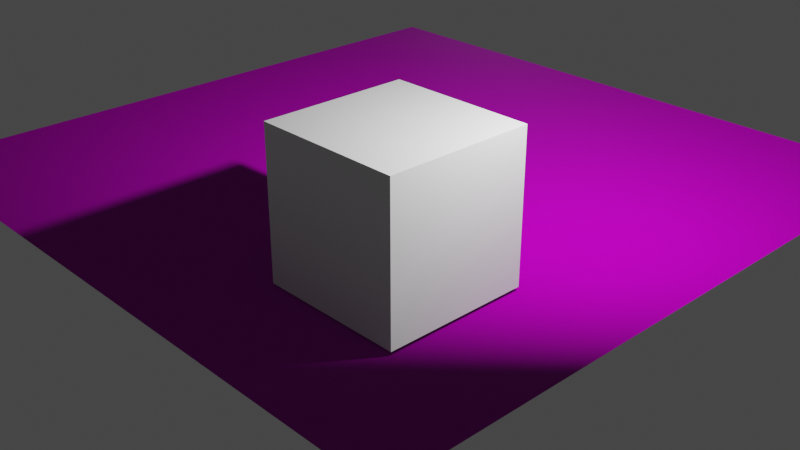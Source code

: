 # Source: wood_floor_example_02.blend  (saved by Blender 2.83.19; exported with 4.5.12 LTS)
import bpy
from mathutils import Matrix  # noqa: F401  (used for matrix-valued properties, if any)

bpy.ops.wm.read_factory_settings(use_empty=True)
scene = bpy.context.scene
scene.name = 'Scene'

# ---- collections
col_collection = bpy.data.collections.new('Collection'); scene.collection.children.link(col_collection)

# ---- images (referenced by path relative to the original .blend; pixels are not part of the script)
import os
ASSET_DIR = os.environ.get("B2B_ASSET_DIR", "")  # directory of the original .blend (textures are referenced by path, not embedded)
HERE = os.path.dirname(os.path.abspath(__file__))  # packed textures are extracted next to this script under _unpacked/

def load_image(name, relpath, width, height, colorspace="sRGB"):
    """Load a texture the original file referenced (path relative to the .blend, or extracted next to this script)."""
    p = next((c for c in (os.path.join(HERE, relpath), os.path.join(ASSET_DIR, relpath)) if relpath and os.path.exists(c)), "")
    if p:
        img = bpy.data.images.load(p, check_existing=True)
        img.name = name
    else:  # same state as the original file: an image datablock whose file is absent (Cycles renders it pink)
        img = bpy.data.images.new(name, width, height)
        img.source = "FILE"
        img.filepath = "//" + (relpath or name)
    img.colorspace_settings.name = colorspace
    return img
img_wood_albedo_jpg = load_image('wood_albedo.jpg', 'wood_albedo.jpg', 1024, 1024, 'sRGB')
img_wood_displacement_jpg = load_image('wood_displacement.jpg', 'wood_displacement.jpg', 1024, 1024, 'Non-Color')
img_wood_normal_jpg = load_image('wood_normal.jpg', 'wood_normal.jpg', 1024, 1024, 'Non-Color')
img_wood_bump_jpg = load_image('wood_bump.jpg', 'wood_bump.jpg', 1024, 1024, 'Non-Color')

# ---- materials (node trees are filled in below, after node groups)
mat_material = bpy.data.materials.new('Material')
mat_material.alpha_threshold = 0.0
mat_material.line_color = (0.0, 0.0, 0.0, 1.0)
mat_material_001 = bpy.data.materials.new('Material.001')

# ---- material node trees
mat_material.use_nodes = True; mat_material.node_tree.nodes.clear()
_N = mat_material.node_tree.nodes; _L = mat_material.node_tree.links
n0 = _N.new('ShaderNodeOutputMaterial'); n0.name = 'Material Output'; n0.location = (300, 300)
n1 = _N.new('ShaderNodeBsdfPrincipled'); n1.name = 'Principled BSDF'; n1.location = (10, 300)
n1.distribution = 'GGX'
n1.subsurface_method = 'BURLEY'
n1.inputs[2].default_value = 0.4
n1.inputs[3].default_value = 1.45
n1.inputs[27].default_value = (0.0, 0.0, 0.0, 1.0)
n1.inputs[28].default_value = 1.0
_L.new(n1.outputs[0], n0.inputs[0])
n0.is_active_output = True
mat_material_001.use_nodes = True; mat_material_001.node_tree.nodes.clear()
_N = mat_material_001.node_tree.nodes; _L = mat_material_001.node_tree.links
n0 = _N.new('ShaderNodeBsdfPrincipled'); n0.name = 'Principled BSDF'; n0.location = (10, 300)
n0.distribution = 'GGX'
n0.subsurface_method = 'BURLEY'
n0.inputs[3].default_value = 1.45
n0.inputs[27].default_value = (0.0, 0.0, 0.0, 1.0)
n0.inputs[28].default_value = 1.0
n1 = _N.new('ShaderNodeBump'); n1.name = 'Bump'; n1.location = (-284, -203)
n1.inputs[0].default_value = 0.5
n1.inputs[1].default_value = 1.0
n1.inputs[2].default_value = 1.0
n2 = _N.new('ShaderNodeValToRGB'); n2.name = 'ColorRamp'; n2.location = (-372, 72)
while len(n2.color_ramp.elements) > 1: n2.color_ramp.elements.remove(n2.color_ramp.elements[-1])
n2.color_ramp.elements[0].position = 0.0; n2.color_ramp.elements[0].color = (0.0, 0.0, 0.0, 1.0)
_e = n2.color_ramp.elements.new(1.0); _e.color = (1.0, 1.0, 1.0, 1.0)
n3 = _N.new('ShaderNodeTexImage'); n3.name = 'Image Texture'; n3.location = (-376, 342)
n3.image = img_wood_albedo_jpg
n4 = _N.new('ShaderNodeTexImage'); n4.name = 'Image Texture.003'; n4.location = (-806, 337)
n4.image = img_wood_displacement_jpg
n5 = _N.new('ShaderNodeTexImage'); n5.name = 'Image Texture.001'; n5.location = (-810, -205)
n5.image = img_wood_normal_jpg
n6 = _N.new('ShaderNodeNormalMap'); n6.name = 'Normal Map'; n6.location = (-543, -209)
n6.uv_map = 'UVMap'
n6.inputs[0].default_value = 4.0
n7 = _N.new('ShaderNodeOutputMaterial'); n7.name = 'Material Output'; n7.location = (822, 326)
n8 = _N.new('ShaderNodeTexImage'); n8.name = 'Image Texture.002'; n8.location = (-810, 71)
n8.image = img_wood_bump_jpg
n9 = _N.new('ShaderNodeTexImage'); n9.name = 'Image Texture.004'; n9.location = (299, 217)
n9.image = img_wood_bump_jpg
n10 = _N.new('ShaderNodeDisplacement'); n10.name = 'Displacement'; n10.location = (602, 243)
n10.inputs[2].default_value = 1.0
n10.inputs[3].default_value = (0.0, 0.0, 1.0)
_L.new(n0.outputs[0], n7.inputs[0])
_L.new(n3.outputs[0], n0.inputs[0])
_L.new(n5.outputs[0], n6.inputs[1])
_L.new(n6.outputs[0], n1.inputs[4])
_L.new(n1.outputs[0], n0.inputs[5])
_L.new(n8.outputs[0], n1.inputs[3])
_L.new(n4.outputs[0], n2.inputs[0])
_L.new(n2.outputs[0], n0.inputs[2])
_L.new(n10.outputs[0], n7.inputs[2])
_L.new(n9.outputs[0], n10.inputs[0])
n7.is_active_output = True

# ---- world
world_world = bpy.data.worlds.new('World'); scene.world = world_world
world_world.use_nodes = True; world_world.node_tree.nodes.clear()
_N = world_world.node_tree.nodes; _L = world_world.node_tree.links
n0 = _N.new('ShaderNodeOutputWorld'); n0.name = 'World Output'; n0.location = (300, 300)
n1 = _N.new('ShaderNodeBackground'); n1.name = 'Background'; n1.location = (10, 300)
n1.inputs[0].default_value = (0.05088, 0.05088, 0.05088, 1.0)
_L.new(n1.outputs[0], n0.inputs[0])
n0.is_active_output = True
world_world.color = (0.05088, 0.05088, 0.05088)
world_world.use_sun_shadow = False
world_world.sun_shadow_jitter_overblur = 0.0

# ---- cameras
cam_camera = bpy.data.cameras.new('Camera')
cam_camera.clip_end = 100.0
cam_camera.ortho_scale = 7.314

# ---- lights
light_light = bpy.data.lights.new('Light', 'POINT')
light_light.transmission_factor = 0.0
light_light.energy = 1000.0
light_light.shadow_soft_size = 0.1
light_light.shadow_maximum_resolution = 0.006
light_light.use_absolute_resolution = True

# ---- meshes
me_cube = bpy.data.meshes.new('Cube')
me_cube.from_pydata([(1.0, 1.0, 1.0), (1.0, 1.0, -1.0), (1.0, -1.0, 1.0), (1.0, -1.0, -1.0), (-1.0, 1.0, 1.0), (-1.0, 1.0, -1.0), (-1.0, -1.0, 1.0), (-1.0, -1.0, -1.0)], [], [(0, 4, 6, 2), (3, 2, 6, 7), (7, 6, 4, 5), (5, 1, 3, 7), (1, 0, 2, 3), (5, 4, 0, 1)])
_uv = me_cube.uv_layers.new(name='UVMap')
_uv.uv.foreach_set('vector', [0.625, 0.5, 0.875, 0.5, 0.875, 0.75, 0.625, 0.75, 0.375, 0.75, 0.625, 0.75, 0.625, 1.0, 0.375, 1.0, 0.375, 0.0, 0.625, 0.0, 0.625, 0.25, 0.375, 0.25, 0.125, 0.5, 0.375, 0.5, 0.375, 0.75, 0.125, 0.75, 0.375, 0.5, 0.625, 0.5, 0.625, 0.75, 0.375, 0.75, 0.375, 0.25, 0.625, 0.25, 0.625, 0.5, 0.375, 0.5])
me_cube.materials.append(mat_material)
me_cube.use_remesh_preserve_volume = False
me_cube.use_remesh_preserve_attributes = False
me_cube.use_mirror_vertex_groups = False
me_cube.update()
me_plane = bpy.data.meshes.new('Plane')
me_plane.from_pydata([(-5.0, -5.0, 0.0), (5.0, -5.0, 0.0), (-5.0, 5.0, 0.0), (5.0, 5.0, 0.0)], [], [(0, 1, 3, 2)])
me_plane.polygons.foreach_set('use_smooth', [True] * 1)
_uv = me_plane.uv_layers.new(name='UVMap')
_uv.uv.foreach_set('vector', [0.0, 0.0, 1.0, 0.0, 1.0, 1.0, 0.0, 1.0])
me_plane.materials.append(mat_material_001)
me_plane.use_remesh_fix_poles = True
me_plane.use_remesh_preserve_attributes = False
me_plane.use_mirror_vertex_groups = False
me_plane.update()

# ---- objects
ob_cube = bpy.data.objects.new('Cube', me_cube)
ob_light = bpy.data.objects.new('Light', light_light)
ob_camera = bpy.data.objects.new('Camera', cam_camera)
ob_plane = bpy.data.objects.new('Plane', me_plane)

# ---- transforms, parenting, visibility, modifiers, constraints
ob_cube.location = (0.0, 0.0, 1.1)
ob_cube.lock_rotations_4d = False
ob_cube.empty_display_type = 'ARROWS'
ob_cube.lineart.crease_threshold = 0.0
ob_light.location = (2.39, 1.124, 4.211)
ob_light.rotation_euler = (0.6503, 0.05522, 1.866)
ob_light.lock_rotations_4d = False
ob_light.empty_display_type = 'ARROWS'
ob_light.color = (0.0, 0.0, 0.0, 0.0)
ob_light.lineart.crease_threshold = 0.0
ob_camera.location = (8.156, -7.617, 6.426)
ob_camera.rotation_euler = (1.109, 0.0, 0.8149)
ob_camera.lock_rotations_4d = False
ob_camera.empty_display_type = 'ARROWS'
ob_camera.color = (0.0, 0.0, 0.0, 0.0)
ob_camera.display_type = 'WIRE'
ob_camera.lineart.crease_threshold = 0.0
ob_plane.location = (-2.493, 2.474, 0.0)
ob_plane.lineart.crease_threshold = 0.0
_m = ob_plane.modifiers.new('Subdivision', 'SUBSURF')
_m.uv_smooth = 'PRESERVE_CORNERS'
_m.subdivision_type = 'SIMPLE'
_m.levels = 3
_m = ob_plane.modifiers.new('Displace', 'DISPLACE')
_m.strength = 0.1

# ---- collection membership
col_collection.objects.link(ob_cube)
col_collection.objects.link(ob_light)
col_collection.objects.link(ob_camera)
col_collection.objects.link(ob_plane)

# ---- scene / render settings (as saved in the file)
scene.camera = ob_camera
scene.frame_start = 1; scene.frame_end = 250; scene.frame_set(1)
scene.render.engine = 'CYCLES'
scene.cycles.feature_set = 'EXPERIMENTAL'
scene.cycles.use_denoising = False
scene.cycles.samples = 128
scene.cycles.sampling_pattern = 'TABULATED_SOBOL'
scene.cycles.use_light_tree = False
scene.view_settings.view_transform = 'Filmic'
bpy.context.view_layer.update()
